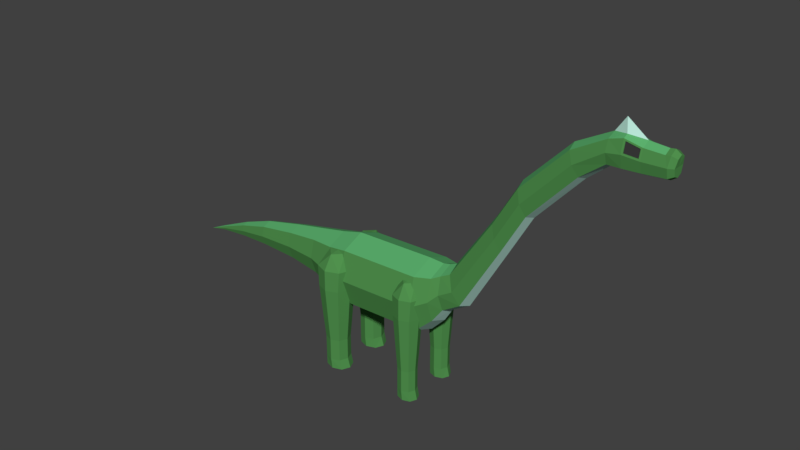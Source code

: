 # Source: Large_Herbivore_Basic.blend  (saved by Blender 2.78.0; exported with 4.5.12 LTS)
import bpy
from mathutils import Matrix  # noqa: F401  (used for matrix-valued properties, if any)

bpy.ops.wm.read_factory_settings(use_empty=True)
scene = bpy.context.scene
scene.name = 'Scene'

# ---- collections
col_collection_1 = bpy.data.collections.new('Collection 1'); scene.collection.children.link(col_collection_1)

# ---- materials (node trees are filled in below, after node groups)
mat_green_hide_large_herbivore_basic = bpy.data.materials.new('Green Hide Large Herbivore Basic')
mat_green_hide_large_herbivore_basic.alpha_threshold = 0.0
mat_green_hide_large_herbivore_basic.use_transparent_shadow = False
mat_green_hide_large_herbivore_basic.diffuse_color = (0.08, 0.28, 0.075, 1.0)
mat_green_hide_large_herbivore_basic.roughness = 0.5
mat_green_hide_large_herbivore_basic.specular_intensity = 0.1
mat_green_hide_large_herbivore_basic.line_color = (0.0, 0.0, 0.0, 1.0)
mat_light_green_hide_large_herbivore_basic = bpy.data.materials.new('Light Green Hide Large Herbivore Basic')
mat_light_green_hide_large_herbivore_basic.alpha_threshold = 0.0
mat_light_green_hide_large_herbivore_basic.use_transparent_shadow = False
mat_light_green_hide_large_herbivore_basic.diffuse_color = (0.11, 0.45, 0.16, 1.0)
mat_light_green_hide_large_herbivore_basic.roughness = 0.5
mat_light_green_hide_large_herbivore_basic.specular_intensity = 0.1
mat_pale_hide_large_herbivore_basic = bpy.data.materials.new('Pale Hide Large Herbivore Basic')
mat_pale_hide_large_herbivore_basic.alpha_threshold = 0.0
mat_pale_hide_large_herbivore_basic.use_transparent_shadow = False
mat_pale_hide_large_herbivore_basic.diffuse_color = (0.5, 0.8, 0.7, 1.0)
mat_pale_hide_large_herbivore_basic.roughness = 0.5
mat_pale_hide_large_herbivore_basic.specular_intensity = 0.1
mat_eyes_large_herbivore_basic = bpy.data.materials.new('Eyes Large Herbivore Basic')
mat_eyes_large_herbivore_basic.alpha_threshold = 0.0
mat_eyes_large_herbivore_basic.use_transparent_shadow = False
mat_eyes_large_herbivore_basic.diffuse_color = (0.03968, 0.03968, 0.03968, 1.0)
mat_eyes_large_herbivore_basic.roughness = 0.5

# ---- material node trees

# ---- world
world_world = bpy.data.worlds.new('World'); scene.world = world_world
world_world.color = (0.05088, 0.05088, 0.05088)
world_world.use_sun_shadow = False
world_world.sun_shadow_jitter_overblur = 0.0
world_world.cycles.sampling_method = 'MANUAL'

# ---- meshes
me_cube_001 = bpy.data.meshes.new('Cube.001')
me_cube_001.from_pydata([(-2.778, -1.221, 0.4184), (-2.899, -1.221, 3.21), (-2.778, 1.221, 0.4184), (-2.899, 1.221, 3.21), (1.456, -1.221, 0.5395), (1.335, -1.221, 3.331), (1.456, 1.221, 0.5395), (1.335, 1.221, 3.331), (-2.757, 0.0, -0.07532), (-2.921, 0.0, 3.703), (1.478, 0.0, 0.04573), (1.314, 0.0, 3.824), (-2.839, -1.652, 1.814), (-2.839, 1.652, 1.814), (1.396, 1.652, 1.935), (1.396, -1.652, 1.935), (5.521, -0.5568, 5.79), (-5.252, 0.0, 0.6745), (-3.889, 0.0, 0.1326), (-3.907, -1.055, 0.5593), (-3.959, -1.428, 1.765), (-4.012, -1.055, 2.972), (-4.03, 0.0, 3.398), (-4.012, 1.055, 2.972), (-3.959, 1.428, 1.765), (-3.907, 1.055, 0.5593), (-7.062, 0.0, 0.8841), (-5.266, -0.7889, 0.9936), (-5.305, -1.068, 1.896), (-5.344, -0.7889, 2.798), (-5.358, 0.0, 3.117), (-5.344, 0.7889, 2.798), (-5.305, 1.068, 1.896), (-5.266, 0.7889, 0.9936), (-9.236, 0.0, 0.9136), (-7.073, -0.6031, 1.128), (-7.103, -0.8165, 1.818), (-7.133, -0.6031, 2.507), (-7.143, 0.0, 2.751), (-7.133, 0.6031, 2.507), (-7.103, 0.8165, 1.818), (-7.073, 0.6031, 1.128), (-10.98, 0.0, 0.8214), (-9.243, -0.4297, 1.087), (-9.265, -0.5817, 1.579), (-9.286, -0.4297, 2.07), (-9.293, 0.0, 2.244), (-9.286, 0.4297, 2.07), (-9.265, 0.5817, 1.579), (-9.243, 0.4297, 1.087), (-12.79, 0.0, 0.6026), (-10.99, -0.2615, 0.9272), (-11.0, -0.3541, 1.226), (-11.02, -0.2615, 1.525), (-11.02, 0.0, 1.631), (-11.02, 0.2615, 1.525), (-11.0, 0.3541, 1.226), (-10.99, 0.2615, 0.9272), (2.113, 0.9556, 3.405), (-12.79, -0.07991, 0.6349), (-12.79, -0.1082, 0.7263), (-12.79, -0.07991, 0.8177), (-12.8, 0.0, 0.85), (-12.79, 0.07991, 0.8177), (-12.79, 0.1082, 0.7263), (-12.79, 0.07991, 0.6349), (3.529, -0.6676, 2.387), (2.208, -0.9556, 1.22), (2.161, -1.294, 2.313), (2.113, -0.9556, 3.405), (2.097, 0.0, 3.792), (2.225, 0.0, 0.8337), (2.208, 0.9556, 1.22), (2.161, 1.294, 2.313), (-13.86, 0.0, 0.3502), (2.571, -1.019, 2.719), (2.571, 1.019, 2.719), (2.471, 0.0, 3.881), (2.497, -0.7528, 3.577), (2.497, 0.7528, 3.577), (2.671, 0.0, 1.557), (2.645, -0.7528, 1.86), (2.645, 0.7528, 1.86), (3.631, 0.0, 2.136), (2.953, 0.6676, 3.802), (2.851, 0.0, 4.052), (6.671, -0.5432, 7.808), (3.241, 0.9038, 3.094), (2.953, -0.6676, 3.802), (3.241, -0.9038, 3.094), (3.529, 0.6676, 2.387), (5.606, 0.0, 5.582), (5.041, 0.5568, 6.971), (4.956, 0.0, 7.18), (8.938, -0.4979, 10.26), (5.281, 0.7538, 6.381), (5.041, -0.5568, 6.971), (5.281, -0.7538, 6.381), (5.521, 0.5568, 5.79), (6.753, -0.002067, 7.605), (6.204, 0.539, 8.955), (6.121, -0.002067, 9.158), (6.437, 0.7305, 8.381), (6.204, -0.5432, 8.955), (6.437, -0.7346, 8.381), (6.671, 0.539, 7.808), (9.022, -0.002067, 10.07), (8.468, 0.4938, 11.29), (8.385, -0.002067, 11.47), (8.703, 0.6692, 10.77), (8.468, -0.4979, 11.29), (8.703, -0.6734, 10.77), (8.938, 0.4938, 10.26), (10.08, -0.4663, 11.13), (10.08, -0.002067, 10.94), (10.08, 0.4621, 12.19), (10.08, -0.002067, 12.37), (11.51, -0.388, 11.14), (10.08, 0.6264, 11.66), (10.08, -0.4663, 12.19), (10.08, -0.6305, 11.66), (10.08, 0.4621, 11.13), (10.73, -0.4663, 11.14), (10.73, -0.002067, 10.92), (10.81, 0.4744, 12.29), (10.56, -0.002067, 13.08), (12.57, -0.342, 11.2), (10.81, 0.5965, 11.82), (10.81, -0.4786, 12.29), (10.81, -0.6007, 11.82), (10.73, 0.4621, 11.14), (11.51, -0.002067, 10.95), (11.43, 0.4114, 12.12), (11.51, -0.002067, 12.36), (12.82, -0.2488, 11.32), (11.43, 0.5112, 11.74), (11.43, -0.4155, 12.12), (11.43, -0.5153, 11.74), (11.51, 0.3838, 11.14), (12.57, -0.002067, 11.04), (12.63, 0.3378, 12.15), (12.63, -0.002067, 12.32), (12.4, 0.3449, 11.19), (12.57, 0.4581, 11.66), (12.63, -0.342, 12.15), (12.57, -0.4622, 11.66), (12.57, 0.3378, 11.2), (12.82, -0.002067, 11.21), (12.88, 0.2447, 12.03), (12.88, -0.002067, 12.15), (12.82, -0.002067, 11.66), (12.82, 0.3319, 11.66), (12.88, -0.2488, 12.03), (12.82, -0.3361, 11.66), (12.82, 0.2447, 11.32), (12.4, 0.4677, 11.66), (12.4, -0.3491, 12.12), (12.4, -0.4718, 11.66), (12.4, -0.002067, 11.02), (12.4, -0.3491, 11.19), (12.4, -0.002067, 12.29), (12.4, 0.3449, 12.12), (10.73, -0.2342, 12.49), (10.73, 0.23, 12.49), (-3.994, 0.6682, 1.246), (-4.066, 0.4912, 2.307), (-3.994, 1.887, 1.246), (-4.066, 1.854, 2.307), (-2.775, 0.6682, 1.246), (-2.703, 0.4912, 2.307), (-2.775, 1.887, 1.246), (-2.703, 1.854, 2.307), (-4.23, 1.278, 1.246), (-4.33, 1.173, 2.307), (-2.538, 1.278, 1.246), (-2.438, 1.173, 2.307), (-3.384, 2.124, 1.246), (-3.384, 2.119, 2.307), (-3.384, 0.4317, 1.246), (-3.384, 0.2268, 2.307), (-3.384, 1.173, 3.07), (-3.857, 1.173, 3.024), (-3.384, 1.646, 3.024), (-2.911, 1.173, 3.024), (-3.384, 0.6998, 3.024), (-4.074, 1.278, -0.5916), (-3.882, 0.7805, -0.5916), (-3.384, 1.968, -0.5916), (-3.882, 1.775, -0.5916), (-2.694, 1.278, -0.5916), (-2.887, 1.775, -0.5916), (-3.384, 0.5876, -0.5916), (-2.887, 0.7805, -0.5916), (-3.977, 1.278, -2.796), (-3.977, 1.278, -1.655), (-3.811, 0.8509, -1.655), (-3.384, 1.87, -1.655), (-3.811, 1.705, -1.655), (-2.792, 1.278, -1.655), (-2.958, 1.705, -1.655), (-3.384, 0.6853, -1.655), (-2.958, 0.8509, -1.655), (-3.984, 1.278, -3.29), (-3.811, 0.8509, -2.796), (-3.384, 1.87, -2.796), (-3.811, 1.705, -2.796), (-2.792, 1.278, -2.796), (-2.958, 1.705, -2.796), (-3.384, 0.6853, -2.796), (-2.958, 0.8509, -2.796), (-3.994, -0.6681, 1.246), (-3.798, 0.8509, -3.29), (-3.317, 1.87, -3.29), (-3.798, 1.705, -3.29), (-2.649, 1.278, -3.29), (-2.836, 1.705, -3.29), (-3.317, 0.6853, -3.29), (-2.836, 0.8509, -3.29), (-3.317, 1.278, -3.29), (-4.066, -0.4911, 2.307), (-3.994, -1.887, 1.246), (-4.066, -1.854, 2.307), (-2.775, -0.6681, 1.246), (-2.703, -0.4911, 2.307), (-2.775, -1.887, 1.246), (-2.703, -1.854, 2.307), (-4.23, -1.278, 1.246), (-4.33, -1.173, 2.307), (-2.538, -1.278, 1.246), (-2.438, -1.173, 2.307), (-3.384, -2.124, 1.246), (-3.384, -2.118, 2.307), (-3.384, -0.4316, 1.246), (-3.384, -0.2267, 2.307), (-3.384, -1.173, 3.07), (-3.857, -1.173, 3.024), (-3.384, -1.646, 3.024), (-2.911, -1.173, 3.024), (-3.384, -0.6996, 3.024), (-4.074, -1.278, -0.5916), (-3.882, -0.7804, -0.5916), (-3.384, -1.968, -0.5916), (-3.882, -1.775, -0.5916), (-2.694, -1.278, -0.5916), (-2.887, -1.775, -0.5916), (-3.384, -0.5875, -0.5916), (-2.887, -0.7804, -0.5916), (-3.977, -1.278, -2.796), (-3.977, -1.278, -1.655), (-3.811, -0.8508, -1.655), (-3.384, -1.87, -1.655), (-3.811, -1.704, -1.655), (-2.792, -1.278, -1.655), (-2.958, -1.704, -1.655), (-3.384, -0.6852, -1.655), (-2.958, -0.8508, -1.655), (-3.984, -1.278, -3.29), (-3.811, -0.8508, -2.796), (-3.384, -1.87, -2.796), (-3.811, -1.704, -2.796), (-2.792, -1.278, -2.796), (-2.958, -1.704, -2.796), (-3.384, -0.6852, -2.796), (-2.958, -0.8508, -2.796), (-3.798, -0.8508, -3.29), (-3.317, -1.87, -3.29), (-3.798, -1.704, -3.29), (-2.649, -1.278, -3.29), (-2.836, -1.704, -3.29), (-3.317, -0.6852, -3.29), (-2.836, -0.8508, -3.29), (-3.317, -1.278, -3.29), (0.5343, 0.7696, 1.246), (0.4768, 0.628, 2.307), (0.5343, 1.745, 1.246), (0.4768, 1.718, 2.307), (1.51, 0.7696, 1.246), (1.567, 0.628, 2.307), (1.51, 1.745, 1.246), (1.567, 1.718, 2.307), (0.3451, 1.257, 1.246), (0.2652, 1.173, 2.307), (1.699, 1.257, 1.246), (1.779, 1.173, 2.307), (1.022, 1.934, 1.246), (1.022, 1.93, 2.307), (1.022, 0.5804, 1.246), (1.022, 0.4165, 2.307), (1.022, 1.173, 3.07), (0.6436, 1.173, 3.024), (1.022, 1.552, 3.024), (1.4, 1.173, 3.024), (1.022, 0.7949, 3.024), (0.4698, 1.257, -0.5916), (0.6242, 0.8595, -0.5916), (1.022, 1.809, -0.5916), (0.6242, 1.655, -0.5916), (1.574, 1.257, -0.5916), (1.42, 1.655, -0.5916), (1.022, 0.7052, -0.5916), (1.42, 0.8595, -0.5916), (0.548, 1.257, -2.796), (0.548, 1.257, -1.655), (0.6805, 0.9158, -1.655), (1.022, 1.731, -1.655), (0.6805, 1.599, -1.655), (1.496, 1.257, -1.655), (1.363, 1.599, -1.655), (1.022, 0.7833, -1.655), (1.363, 0.9158, -1.655), (0.5422, 1.257, -3.29), (0.6805, 0.9158, -2.796), (1.022, 1.731, -2.796), (0.6805, 1.599, -2.796), (1.496, 1.257, -2.796), (1.363, 1.599, -2.796), (1.022, 0.7833, -2.796), (1.363, 0.9158, -2.796), (0.5343, -0.7695, 1.246), (0.6914, 0.9158, -3.29), (1.076, 1.731, -3.29), (0.6914, 1.599, -3.29), (1.61, 1.257, -3.29), (1.461, 1.599, -3.29), (1.076, 0.7833, -3.29), (1.461, 0.9158, -3.29), (1.076, 1.257, -3.29), (0.4768, -0.6279, 2.307), (0.5343, -1.745, 1.246), (0.4768, -1.718, 2.307), (1.51, -0.7695, 1.246), (1.567, -0.6279, 2.307), (1.51, -1.745, 1.246), (1.567, -1.718, 2.307), (0.3451, -1.257, 1.246), (0.2652, -1.173, 2.307), (1.699, -1.257, 1.246), (1.779, -1.173, 2.307), (1.022, -1.934, 1.246), (1.022, -1.93, 2.307), (1.022, -0.5803, 1.246), (1.022, -0.4164, 2.307), (1.022, -1.173, 3.07), (0.6436, -1.173, 3.024), (1.022, -1.551, 3.024), (1.4, -1.173, 3.024), (1.022, -0.7947, 3.024), (0.4698, -1.257, -0.5916), (0.6242, -0.8594, -0.5916), (1.022, -1.809, -0.5916), (0.6242, -1.655, -0.5916), (1.574, -1.257, -0.5916), (1.42, -1.655, -0.5916), (1.022, -0.705, -0.5916), (1.42, -0.8594, -0.5916), (0.548, -1.257, -2.796), (0.548, -1.257, -1.655), (0.6805, -0.9157, -1.655), (1.022, -1.731, -1.655), (0.6805, -1.599, -1.655), (1.496, -1.257, -1.655), (1.363, -1.599, -1.655), (1.022, -0.7832, -1.655), (1.363, -0.9157, -1.655), (0.5422, -1.257, -3.29), (0.6805, -0.9157, -2.796), (1.022, -1.731, -2.796), (0.6805, -1.599, -2.796), (1.496, -1.257, -2.796), (1.363, -1.599, -2.796), (1.022, -0.7832, -2.796), (1.363, -0.9157, -2.796), (0.6914, -0.9157, -3.29), (1.076, -1.731, -3.29), (0.6914, -1.599, -3.29), (1.61, -1.257, -3.29), (1.461, -1.599, -3.29), (1.076, -0.7832, -3.29), (1.461, -0.9157, -3.29), (1.076, -1.257, -3.29), (10.73, 0.4621, 12.38), (10.73, 0.6264, 11.76), (10.73, -0.4663, 12.38), (10.73, -0.6305, 11.76), (11.51, 0.5204, 11.66), (11.51, 0.3838, 12.17), (11.51, -0.388, 12.17), (11.51, -0.5245, 11.66), (10.81, 0.4469, 12.29), (10.81, 0.5619, 11.82), (10.81, -0.451, 12.29), (10.81, -0.5661, 11.82), (11.43, 0.4815, 11.74), (11.43, 0.3875, 12.12), (11.43, -0.3916, 12.12), (11.43, -0.4857, 11.74)], [], [(0, 12, 20, 19), (13, 3, 7, 14), (4, 10, 71, 67), (15, 5, 1, 12), (8, 10, 4, 0), (11, 9, 1, 5), (7, 3, 9, 11), (2, 6, 10, 8), (10, 6, 72, 71), (8, 0, 19, 18), (9, 3, 23, 22), (15, 4, 67, 68), (4, 15, 12, 0), (14, 7, 58, 73), (2, 13, 14, 6), (1, 9, 22, 21), (25, 18, 17, 33), (23, 24, 32, 31), (20, 21, 29, 28), (24, 25, 33, 32), (13, 2, 25, 24), (2, 8, 18, 25), (12, 1, 21, 20), (3, 13, 24, 23), (28, 29, 37, 36), (32, 33, 41, 40), (29, 30, 38, 37), (27, 28, 36, 35), (22, 23, 31, 30), (18, 19, 27, 17), (19, 20, 28, 27), (21, 22, 30, 29), (35, 36, 44, 43), (26, 35, 43, 34), (38, 39, 47, 46), (41, 26, 34, 49), (31, 32, 40, 39), (33, 17, 26, 41), (30, 31, 39, 38), (17, 27, 35, 26), (34, 43, 51, 42), (46, 47, 55, 54), (49, 34, 42, 57), (47, 48, 56, 55), (37, 38, 46, 45), (40, 41, 49, 48), (36, 37, 45, 44), (39, 40, 48, 47), (55, 56, 64, 63), (52, 53, 61, 60), (56, 57, 65, 64), (53, 54, 62, 61), (43, 44, 52, 51), (45, 46, 54, 53), (48, 49, 57, 56), (44, 45, 53, 52), (64, 65, 74), (61, 62, 74), (59, 60, 74), (50, 59, 74), (57, 42, 50, 65), (54, 55, 63, 62), (42, 51, 59, 50), (51, 52, 60, 59), (7, 11, 70, 58), (6, 14, 73, 72), (11, 5, 69, 70), (5, 15, 68, 69), (60, 61, 74), (63, 64, 74), (65, 50, 74), (62, 63, 74), (71, 72, 82, 80), (69, 68, 75, 78), (67, 71, 80, 81), (70, 69, 78, 77), (78, 75, 89, 88), (79, 77, 85, 84), (76, 79, 84, 87), (75, 81, 66, 89), (68, 67, 81, 75), (58, 70, 77, 79), (73, 58, 79, 76), (72, 73, 76, 82), (89, 66, 16, 97), (83, 90, 98, 91), (84, 85, 93, 92), (87, 84, 92, 95), (82, 76, 87, 90), (77, 78, 88, 85), (81, 80, 83, 66), (80, 82, 90, 83), (91, 98, 105, 99), (92, 93, 101, 100), (95, 92, 100, 102), (93, 96, 103, 101), (88, 89, 97, 96), (90, 87, 95, 98), (66, 83, 91, 16), (85, 88, 96, 93), (101, 103, 110, 108), (86, 99, 106, 94), (105, 102, 109, 112), (103, 104, 111, 110), (97, 16, 86, 104), (96, 97, 104, 103), (98, 95, 102, 105), (16, 91, 99, 86), (112, 109, 118, 121), (110, 111, 120, 119), (111, 94, 113, 120), (106, 112, 121, 114), (102, 100, 107, 109), (100, 101, 108, 107), (99, 105, 112, 106), (104, 86, 94, 111), (120, 113, 122, 383), (114, 121, 130, 123), (115, 116, 163, 380), (118, 115, 380, 381), (94, 106, 114, 113), (108, 110, 119, 116), (109, 107, 115, 118), (107, 108, 116, 115), (128, 129, 391, 390), (125, 162, 133), (122, 123, 131, 117), (130, 381, 384, 138), (119, 120, 383, 382), (121, 118, 381, 130), (113, 114, 123, 122), (116, 162, 125), (160, 156, 144, 141), (159, 158, 139, 126), (142, 155, 143, 146), (156, 157, 145, 144), (380, 163, 133, 385), (123, 130, 138, 131), (383, 122, 117, 387), (132, 135, 392, 393), (144, 145, 153, 152), (145, 126, 134, 153), (139, 146, 154, 147), (140, 141, 149, 148), (155, 161, 140, 143), (161, 160, 141, 140), (158, 142, 146, 139), (157, 159, 126, 145), (147, 150, 153, 134), (154, 151, 150, 147), (151, 148, 150), (150, 152, 153), (146, 143, 151, 154), (126, 139, 147, 134), (141, 144, 152, 149), (143, 140, 148, 151), (387, 117, 159, 157), (131, 138, 142, 158), (385, 133, 160, 161), (384, 385, 161, 155), (386, 387, 157, 156), (138, 384, 155, 142), (117, 131, 158, 159), (133, 386, 156, 160), (152, 150, 149), (150, 148, 149), (162, 116, 119, 382), (163, 116, 125), (133, 162, 382, 386), (133, 163, 125), (172, 173, 167, 166), (176, 177, 171, 170), (174, 175, 169, 168), (178, 179, 165, 164), (170, 174, 189, 190), (180, 181, 184), (177, 167, 182), (176, 170, 190, 187), (170, 171, 175, 174), (164, 165, 173, 172), (164, 172, 185, 186), (171, 183, 175), (175, 183, 169), (178, 164, 186, 191), (168, 169, 179, 178), (166, 167, 177, 176), (182, 181, 180), (183, 182, 180), (184, 181, 165), (184, 183, 180), (182, 167, 181), (181, 167, 173), (183, 171, 182), (182, 171, 177), (169, 183, 184), (184, 179, 169), (165, 181, 173), (165, 179, 184), (188, 187, 196, 197), (192, 191, 200, 201), (189, 192, 201, 198), (187, 190, 199, 196), (174, 168, 192, 189), (172, 166, 188, 185), (168, 178, 191, 192), (166, 176, 187, 188), (198, 201, 209, 206), (196, 199, 207, 204), (195, 194, 193, 203), (199, 198, 206, 207), (191, 186, 195, 200), (185, 188, 197, 194), (190, 189, 198, 199), (186, 185, 194, 195), (203, 193, 202, 211), (207, 206, 214, 215), (193, 205, 213, 202), (208, 203, 211, 216), (201, 200, 208, 209), (197, 196, 204, 205), (200, 195, 203, 208), (194, 197, 205, 193), (218, 214, 217, 216), (212, 215, 214, 218), (213, 212, 218, 202), (202, 218, 216, 211), (204, 207, 215, 212), (206, 209, 217, 214), (209, 208, 216, 217), (205, 204, 212, 213), (226, 220, 221, 227), (230, 224, 225, 231), (228, 222, 223, 229), (232, 210, 219, 233), (224, 244, 243, 228), (234, 238, 235), (231, 236, 221), (230, 241, 244, 224), (224, 228, 229, 225), (210, 226, 227, 219), (210, 240, 239, 226), (225, 229, 237), (229, 223, 237), (232, 245, 240, 210), (222, 232, 233, 223), (220, 230, 231, 221), (236, 234, 235), (237, 234, 236), (238, 219, 235), (238, 234, 237), (236, 235, 221), (235, 227, 221), (237, 236, 225), (236, 231, 225), (223, 238, 237), (238, 223, 233), (219, 227, 235), (219, 238, 233), (242, 251, 250, 241), (246, 255, 254, 245), (243, 252, 255, 246), (241, 250, 253, 244), (228, 243, 246, 222), (226, 239, 242, 220), (222, 246, 245, 232), (220, 242, 241, 230), (252, 260, 263, 255), (250, 258, 261, 253), (249, 257, 247, 248), (253, 261, 260, 252), (245, 254, 249, 240), (239, 248, 251, 242), (244, 253, 252, 243), (240, 249, 248, 239), (257, 264, 256, 247), (261, 268, 267, 260), (247, 256, 266, 259), (262, 269, 264, 257), (255, 263, 262, 254), (251, 259, 258, 250), (254, 262, 257, 249), (248, 247, 259, 251), (271, 269, 270, 267), (265, 271, 267, 268), (266, 256, 271, 265), (256, 264, 269, 271), (258, 265, 268, 261), (260, 267, 270, 263), (263, 270, 269, 262), (259, 266, 265, 258), (280, 281, 275, 274), (284, 285, 279, 278), (282, 283, 277, 276), (286, 287, 273, 272), (278, 282, 297, 298), (288, 289, 292), (285, 275, 290), (284, 278, 298, 295), (278, 279, 283, 282), (272, 273, 281, 280), (272, 280, 293, 294), (279, 291, 283), (283, 291, 277), (286, 272, 294, 299), (276, 277, 287, 286), (274, 275, 285, 284), (290, 289, 288), (291, 290, 288), (292, 289, 273), (292, 291, 288), (290, 275, 289), (289, 275, 281), (291, 279, 290), (290, 279, 285), (277, 291, 292), (292, 287, 277), (273, 289, 281), (273, 287, 292), (296, 295, 304, 305), (300, 299, 308, 309), (297, 300, 309, 306), (295, 298, 307, 304), (282, 276, 300, 297), (280, 274, 296, 293), (276, 286, 299, 300), (274, 284, 295, 296), (306, 309, 317, 314), (304, 307, 315, 312), (303, 302, 301, 311), (307, 306, 314, 315), (299, 294, 303, 308), (293, 296, 305, 302), (298, 297, 306, 307), (294, 293, 302, 303), (311, 301, 310, 319), (315, 314, 322, 323), (301, 313, 321, 310), (316, 311, 319, 324), (309, 308, 316, 317), (305, 304, 312, 313), (308, 303, 311, 316), (302, 305, 313, 301), (326, 322, 325, 324), (320, 323, 322, 326), (321, 320, 326, 310), (310, 326, 324, 319), (312, 315, 323, 320), (314, 317, 325, 322), (317, 316, 324, 325), (313, 312, 320, 321), (334, 328, 329, 335), (338, 332, 333, 339), (336, 330, 331, 337), (340, 318, 327, 341), (332, 352, 351, 336), (342, 346, 343), (339, 344, 329), (338, 349, 352, 332), (332, 336, 337, 333), (318, 334, 335, 327), (318, 348, 347, 334), (333, 337, 345), (337, 331, 345), (340, 353, 348, 318), (330, 340, 341, 331), (328, 338, 339, 329), (344, 342, 343), (345, 342, 344), (346, 327, 343), (346, 342, 345), (344, 343, 329), (343, 335, 329), (345, 344, 333), (344, 339, 333), (331, 346, 345), (346, 331, 341), (327, 335, 343), (327, 346, 341), (350, 359, 358, 349), (354, 363, 362, 353), (351, 360, 363, 354), (349, 358, 361, 352), (336, 351, 354, 330), (334, 347, 350, 328), (330, 354, 353, 340), (328, 350, 349, 338), (360, 368, 371, 363), (358, 366, 369, 361), (357, 365, 355, 356), (361, 369, 368, 360), (353, 362, 357, 348), (347, 356, 359, 350), (352, 361, 360, 351), (348, 357, 356, 347), (365, 372, 364, 355), (369, 376, 375, 368), (355, 364, 374, 367), (370, 377, 372, 365), (363, 371, 370, 362), (359, 367, 366, 358), (362, 370, 365, 357), (356, 355, 367, 359), (379, 377, 378, 375), (373, 379, 375, 376), (374, 364, 379, 373), (364, 372, 377, 379), (366, 373, 376, 369), (368, 375, 378, 371), (371, 378, 377, 370), (367, 374, 373, 366), (124, 127, 381, 380), (129, 128, 382, 383), (127, 135, 384, 381), (135, 132, 385, 384), (136, 137, 387, 386), (128, 136, 386, 382), (132, 124, 380, 385), (137, 129, 383, 387), (389, 388, 393, 392), (390, 391, 395, 394), (124, 132, 393, 388), (137, 136, 394, 395), (135, 127, 389, 392), (127, 124, 388, 389), (129, 137, 395, 391), (136, 128, 390, 394)])
me_cube_001.polygons.foreach_set('material_index', [0, 0, 2, 0, 2, 1, 1, 2, 2, 2, 1, 0, 0, 0, 0, 1, 2, 0, 0, 0, 0, 2, 0, 0, 0, 0, 1, 0, 1, 2, 0, 1, 0, 2, 1, 2, 0, 2, 1, 2, 2, 1, 2, 0, 1, 0, 0, 0, 0, 0, 0, 1, 0, 1, 0, 0, 0, 1, 0, 2, 2, 1, 2, 0, 1, 0, 1, 0, 0, 0, 2, 1, 2, 0, 2, 1, 0, 1, 0, 0, 0, 1, 0, 0, 0, 2, 1, 0, 0, 1, 2, 2, 2, 1, 0, 1, 0, 0, 2, 1, 1, 2, 0, 0, 0, 0, 0, 2, 0, 0, 0, 2, 0, 1, 2, 0, 0, 2, 1, 0, 2, 1, 0, 1, 0, 2, 2, 0, 0, 0, 2, 2, 0, 2, 0, 0, 1, 2, 0, 0, 0, 0, 0, 0, 0, 0, 2, 0, 0, 0, 0, 0, 0, 0, 0, 0, 0, 2, 1, 0, 0, 0, 2, 1, 0, 0, 1, 2, 1, 2, 0, 0, 0, 0, 0, 0, 0, 0, 0, 0, 0, 0, 0, 0, 0, 0, 0, 0, 0, 0, 0, 0, 0, 0, 0, 0, 0, 0, 0, 0, 0, 0, 0, 0, 0, 0, 0, 0, 0, 0, 0, 0, 0, 0, 0, 0, 0, 0, 0, 0, 0, 0, 0, 0, 0, 0, 0, 0, 0, 0, 0, 0, 0, 0, 0, 0, 0, 0, 0, 0, 0, 0, 0, 0, 0, 0, 0, 0, 0, 0, 0, 0, 0, 0, 0, 0, 0, 0, 0, 0, 0, 0, 0, 0, 0, 0, 0, 0, 0, 0, 0, 0, 0, 0, 0, 0, 0, 0, 0, 0, 0, 0, 0, 0, 0, 0, 0, 0, 0, 0, 0, 0, 0, 0, 0, 0, 0, 0, 0, 0, 0, 0, 0, 0, 0, 0, 0, 0, 0, 0, 0, 0, 0, 0, 0, 0, 0, 0, 0, 0, 0, 0, 0, 0, 0, 0, 0, 0, 0, 0, 0, 0, 0, 0, 0, 0, 0, 0, 0, 0, 0, 0, 0, 0, 0, 0, 0, 0, 0, 0, 0, 0, 0, 0, 0, 0, 0, 0, 0, 0, 0, 0, 0, 0, 0, 0, 0, 0, 0, 0, 0, 0, 0, 0, 0, 0, 0, 0, 0, 0, 0, 0, 0, 0, 0, 0, 0, 0, 0, 0, 0, 0, 0, 0, 0, 0, 0, 0, 0, 0, 0, 0, 0, 0, 0, 0, 0, 0, 0, 0, 0, 0, 0, 0, 0, 0, 0, 0, 3, 3, 0, 0, 0, 0, 0, 0])
me_cube_001.materials.append(mat_green_hide_large_herbivore_basic)
me_cube_001.materials.append(mat_light_green_hide_large_herbivore_basic)
me_cube_001.materials.append(mat_pale_hide_large_herbivore_basic)
me_cube_001.materials.append(mat_eyes_large_herbivore_basic)
me_cube_001.use_remesh_preserve_volume = False
me_cube_001.use_remesh_preserve_attributes = False
me_cube_001.use_mirror_vertex_groups = False
me_cube_001.update()
arm_large_herbivore_basic_armeture = bpy.data.armatures.new('Large Herbivore Basic Armeture')  # bones are not reproduced

# ---- objects
ob_large_herbivore_basic_armeture = bpy.data.objects.new('Large Herbivore Basic Armeture', arm_large_herbivore_basic_armeture)
ob_large_herbivore_basic = bpy.data.objects.new('Large Herbivore Basic', me_cube_001)

# ---- transforms, parenting, visibility, modifiers, constraints
ob_large_herbivore_basic_armeture.location = (0.0, 0.0, 0.0)
ob_large_herbivore_basic_armeture.scale = (1.35, 1.35, 1.35)
ob_large_herbivore_basic_armeture.show_in_front = True
ob_large_herbivore_basic_armeture.lineart.crease_threshold = 0.0
ob_large_herbivore_basic.parent = ob_large_herbivore_basic_armeture
ob_large_herbivore_basic.location = (1.063, 0.0, 3.292)
ob_large_herbivore_basic.lineart.crease_threshold = 0.0
_vg = ob_large_herbivore_basic.vertex_groups.new(name='Main Bone')
_vg = ob_large_herbivore_basic.vertex_groups.new(name='Torso Core')
for _i, _w in zip([1, 3, 4, 5, 7, 9, 10, 11, 14, 15, 58, 66, 67, 68, 69, 70, 71, 72, 73, 75, 76, 77, 78, 79, 80, 81, 82, 83, 84, 85, 87, 88, 89, 90], [0.05827, 0.0557, 0.1927, 0.494, 0.479, 0.05216, 0.1815, 0.7864, 0.02739, 0.03646, 0.6921, 0.4603, 0.461, 0.6341, 0.7076, 0.6803, 0.5466, 0.4436, 0.5882, 0.7057, 0.6656, 0.3433, 0.5795, 0.5651, 0.7455, 0.7352, 0.704, 0.4934, 0.1009, 0.05457, 0.1756, 0.0962, 0.1699, 0.4492]): _vg.add([_i], _w, 'REPLACE')
_vg = ob_large_herbivore_basic.vertex_groups.new(name='Neck Lower')
for _i, _w in zip([5, 7, 11, 16, 58, 66, 67, 68, 69, 70, 71, 72, 73, 75, 76, 77, 78, 79, 80, 81, 82, 83, 84, 85, 86, 87, 88, 89, 90, 91, 92, 93, 95, 96, 97, 98, 99, 100, 101, 102, 103, 104, 105], [0.0634, 0.06665, 0.05204, 0.9976, 0.1721, 0.5312, 0.05663, 0.07391, 0.1598, 0.2635, 0.03016, 0.03718, 0.07805, 0.1995, 0.2224, 0.6322, 0.368, 0.388, 0.09941, 0.1148, 0.1195, 0.4974, 0.8926, 0.9415, 0.9706, 0.8144, 0.8964, 0.8201, 0.5408, 0.9904, 0.9942, 0.9915, 1.011, 0.9989, 1.001, 0.9951, 0.985, 0.5562, 0.5088, 0.8794, 0.5474, 0.8902, 0.9647]): _vg.add([_i], _w, 'REPLACE')
_vg = ob_large_herbivore_basic.vertex_groups.new(name='Neck Upper')
for _i, _w in zip([86, 94, 100, 101, 102, 103, 104, 105, 106, 107, 108, 109, 110, 111, 112, 113, 114, 115, 116, 118, 119, 120, 121, 122, 123, 124, 127, 129, 130, 380, 381, 383, 388, 389, 391], [0.008723, 0.9759, 0.4436, 0.4909, 0.1211, 0.4524, 0.1098, 0.02109, 0.9786, 0.9701, 0.9629, 0.9699, 0.9649, 0.9801, 0.9803, 0.7226, 0.8134, 0.05781, 0.007744, 0.1888, 0.04992, 0.1695, 0.6875, 0.1321, 0.163, 0.0417, 0.02537, 0.01161, 0.1345, 0.01779, 0.03775, 0.02738, 0.05226, 0.02193, 0.007104]): _vg.add([_i], _w, 'REPLACE')
_vg = ob_large_herbivore_basic.vertex_groups.new(name='Head')
for _i, _w in zip([107, 108, 110, 113, 114, 115, 116, 117, 118, 119, 120, 121, 122, 123, 124, 125, 126, 127, 128, 129, 130, 131, 132, 133, 134, 135, 136, 137, 138, 139, 140, 141, 142, 143, 144, 145, 146, 147, 148, 149, 150, 151, 152, 153, 154, 155, 156, 157, 158, 159, 160, 161, 162, 163, 380, 381, 382, 383, 384, 385, 386, 387, 388, 389, 390, 391, 392, 393, 394, 395], [0.014, 0.02243, 0.01294, 0.2764, 0.185, 0.9425, 0.9711, 0.9794, 0.8109, 0.95, 0.8302, 0.3108, 0.8677, 0.8367, 0.9542, 0.9862, 0.9983, 0.9623, 0.9844, 0.9691, 0.8652, 0.9752, 0.9892, 0.9966, 0.9991, 0.9892, 0.9948, 0.9919, 0.9797, 0.9978, 0.9997, 0.9998, 0.9973, 0.9994, 0.9997, 0.9994, 0.9983, 0.999, 0.9998, 0.9998, 0.9998, 0.9997, 0.9998, 0.9997, 0.9992, 0.999, 0.9996, 0.9991, 0.9966, 0.9973, 0.9996, 0.9994, 0.9892, 0.9817, 0.9662, 0.9561, 0.9854, 0.9612, 0.9918, 0.9936, 0.9965, 0.9935, 0.9478, 0.964, 0.9843, 0.9714, 0.9892, 0.9888, 0.9946, 0.992]): _vg.add([_i], _w, 'REPLACE')
_vg = ob_large_herbivore_basic.vertex_groups.new(name='Torso Lower')
for _i, _w in zip([0, 1, 2, 3, 4, 5, 7, 8, 9, 10, 11, 12, 13, 17, 18, 19, 20, 21, 22, 23, 24, 25, 26, 27, 28, 29, 30, 31, 32, 33, 35, 36, 37, 38, 39, 40, 41], [0.08303, 0.3741, 0.06559, 0.3742, 0.003175, 0.02269, 0.01748, 0.5156, 0.6676, 0.0379, 0.005505, 0.02383, 0.01952, 0.845, 0.6077, 0.3692, 0.1273, 0.4851, 0.7164, 0.4825, 0.1061, 0.1598, 0.03633, 0.8295, 0.8153, 0.7801, 0.5902, 0.7799, 0.82, 0.8156, 0.03698, 0.03409, 0.05172, 0.04797, 0.05148, 0.03476, 0.03582]): _vg.add([_i], _w, 'REPLACE')
_vg = ob_large_herbivore_basic.vertex_groups.new(name='Tail Upper')
for _i, _w in zip([17, 21, 22, 23, 26, 27, 28, 29, 30, 31, 32, 33, 35, 36, 37, 38, 39, 40, 41, 45, 46, 47], [0.07579, 0.0531, 0.06527, 0.05391, 0.9191, 0.07785, 0.08538, 0.1529, 0.3738, 0.151, 0.08405, 0.07518, 0.9186, 0.9203, 0.9062, 0.9086, 0.9067, 0.9198, 0.9188, 0.01274, 0.01806, 0.01207]): _vg.add([_i], _w, 'REPLACE')
_vg = ob_large_herbivore_basic.vertex_groups.new(name='Tail Lower')
for _i, _w in zip([26, 34, 35, 36, 37, 38, 39, 40, 41, 42, 43, 44, 45, 46, 47, 48, 49, 50, 51, 52, 53, 54, 55, 56, 57, 59, 60, 61, 62, 63, 64, 65, 74], [0.01674, 0.9807, 0.01655, 0.01612, 0.02515, 0.02768, 0.02471, 0.01647, 0.01627, 0.9998, 0.9793, 0.9765, 0.9668, 0.964, 0.9671, 0.9765, 0.979, 1.0, 0.9998, 0.9996, 0.9993, 0.9991, 0.9993, 0.9997, 0.9998, 1.0, 1.0, 1.0, 1.0, 1.0, 1.0, 1.0, 1.0]): _vg.add([_i], _w, 'REPLACE')
_vg = ob_large_herbivore_basic.vertex_groups.new(name='Leg RL Thigh')
for _i, _w in zip([0, 1, 2, 3, 7, 8, 9, 13, 17, 18, 19, 21, 22, 23, 24, 25, 31, 32, 33, 164, 165, 166, 167, 168, 169, 170, 171, 172, 173, 174, 175, 176, 177, 178, 179, 180, 181, 182, 183, 184, 185, 186, 187, 188, 189, 190, 191, 192], [0.01049, 0.05844, 0.8861, 0.447, 0.02448, 0.2268, 0.1196, 0.936, 0.04139, 0.216, 0.07596, 0.04303, 0.0951, 0.3786, 0.8719, 0.8025, 0.05338, 0.08797, 0.09696, 0.9158, 0.9773, 0.7305, 0.8839, 0.9494, 0.9871, 0.7859, 0.9044, 0.7901, 0.9498, 0.9182, 0.9725, 0.7279, 0.8718, 0.9491, 0.9876, 0.9687, 0.9577, 0.9395, 0.9867, 0.9909, 0.03616, 0.03385, 0.02863, 0.03563, 0.01217, 0.02146, 0.01886, 0.01037]): _vg.add([_i], _w, 'REPLACE')
_vg = ob_large_herbivore_basic.vertex_groups.new(name='Leg RL Midsection')
for _i, _w in zip([164, 166, 167, 168, 170, 171, 172, 173, 174, 175, 176, 177, 178, 180, 181, 182, 185, 186, 187, 188, 189, 190, 191, 192, 193, 194, 195, 196, 197, 198, 199, 200, 201, 203, 204, 205, 206, 207, 208, 209], [0.08169, 0.2605, 0.1124, 0.04998, 0.2091, 0.0931, 0.2027, 0.04721, 0.08047, 0.003651, 0.264, 0.1244, 0.05004, 0.01074, 0.03196, 0.05871, 0.9201, 0.93, 0.9295, 0.9187, 0.9624, 0.9499, 0.9545, 0.9642, 0.01369, 0.5062, 0.5452, 0.5497, 0.5076, 0.9006, 0.8331, 0.8511, 0.906, 0.02766, 0.03862, 0.02079, 0.0453, 0.05683, 0.05813, 0.06183]): _vg.add([_i], _w, 'REPLACE')
_vg = ob_large_herbivore_basic.vertex_groups.new(name='Leg RL Shin')
for _i, _w in zip([185, 186, 187, 188, 193, 194, 195, 196, 197, 198, 199, 200, 201, 202, 203, 204, 205, 206, 207, 208, 209, 211, 212, 213, 215, 216, 217, 218], [0.02279, 0.005089, 0.009733, 0.02567, 0.8912, 0.4901, 0.4484, 0.4351, 0.4867, 0.03008, 0.118, 0.1272, 0.03863, 0.522, 0.8567, 0.6946, 0.8563, 0.05009, 0.1687, 0.6936, 0.1527, 0.4902, 0.211, 0.4903, 0.06047, 0.198, 0.04767, 0.01891]): _vg.add([_i], _w, 'REPLACE')
_vg = ob_large_herbivore_basic.vertex_groups.new(name='Leg RL Target')
_vg = ob_large_herbivore_basic.vertex_groups.new(name='Leg RL IK')
_vg = ob_large_herbivore_basic.vertex_groups.new(name='Leg RL Foot')
for _i, _w in zip([193, 198, 199, 201, 202, 203, 204, 205, 206, 207, 208, 209, 211, 212, 213, 214, 215, 216, 217, 218], [0.07685, 0.0568, 0.04274, 0.04463, 0.4727, 0.1043, 0.2609, 0.1082, 0.9021, 0.7743, 0.2481, 0.7853, 0.5007, 0.7774, 0.5029, 0.9861, 0.9277, 0.7883, 0.94, 0.9642]): _vg.add([_i], _w, 'REPLACE')
_vg = ob_large_herbivore_basic.vertex_groups.new(name='Leg RR Thigh')
for _i, _w in zip([0, 1, 3, 4, 5, 8, 9, 10, 12, 17, 18, 19, 20, 21, 22, 23, 27, 28, 29, 67, 210, 219, 220, 221, 222, 223, 224, 225, 226, 227, 228, 229, 230, 231, 232, 233, 234, 235, 236, 237, 238, 239, 240, 241, 242, 243, 244, 245, 246], [0.8618, 0.4477, 0.0581, 0.08515, 0.02597, 0.2131, 0.1195, 0.04726, 0.9332, 0.008651, 0.1504, 0.5224, 0.8441, 0.3765, 0.09578, 0.04096, 0.07189, 0.09081, 0.05024, 0.01379, 0.9149, 0.977, 0.7301, 0.8837, 0.9489, 0.9868, 0.7858, 0.9043, 0.7896, 0.9496, 0.9183, 0.9725, 0.7276, 0.8716, 0.9482, 0.9873, 0.9685, 0.9575, 0.9393, 0.9866, 0.9906, 0.03595, 0.03458, 0.02731, 0.03469, 0.01191, 0.02031, 0.02026, 0.01139]): _vg.add([_i], _w, 'REPLACE')
_vg = ob_large_herbivore_basic.vertex_groups.new(name='Leg RR Midsection')
for _i, _w in zip([210, 220, 221, 222, 224, 225, 226, 227, 228, 229, 230, 231, 232, 234, 235, 236, 239, 240, 241, 242, 243, 244, 245, 246, 247, 248, 249, 250, 251, 252, 253, 254, 255, 257, 258, 259, 260, 261, 262, 263], [0.08249, 0.2609, 0.1126, 0.05055, 0.2092, 0.09325, 0.2032, 0.04755, 0.08037, 0.0038, 0.2643, 0.1246, 0.05094, 0.0111, 0.03238, 0.05889, 0.9203, 0.9294, 0.9306, 0.9196, 0.9625, 0.9507, 0.9535, 0.9635, 0.01371, 0.5063, 0.5458, 0.5489, 0.5073, 0.9006, 0.8342, 0.8488, 0.9047, 0.02918, 0.03673, 0.01947, 0.04525, 0.05601, 0.05918, 0.06272]): _vg.add([_i], _w, 'REPLACE')
_vg = ob_large_herbivore_basic.vertex_groups.new(name='Leg RR Shin')
for _i, _w in zip([239, 240, 241, 242, 247, 248, 249, 250, 251, 252, 253, 254, 255, 256, 257, 258, 259, 260, 261, 262, 263, 264, 265, 266, 268, 269, 270, 271], [0.0226, 0.005439, 0.008944, 0.02498, 0.8912, 0.49, 0.4477, 0.4364, 0.4872, 0.03013, 0.1173, 0.1289, 0.04021, 0.5219, 0.854, 0.6987, 0.859, 0.05004, 0.1675, 0.6893, 0.1538, 0.49, 0.2093, 0.4906, 0.05899, 0.1995, 0.05013, 0.01883]): _vg.add([_i], _w, 'REPLACE')
_vg = ob_large_herbivore_basic.vertex_groups.new(name='Leg RR Target')
_vg = ob_large_herbivore_basic.vertex_groups.new(name='Leg RR IK')
_vg = ob_large_herbivore_basic.vertex_groups.new(name='Leg RR Foot')
for _i, _w in zip([247, 252, 253, 255, 256, 257, 258, 259, 260, 261, 262, 263, 264, 265, 266, 267, 268, 269, 270, 271], [0.07685, 0.0568, 0.042, 0.04545, 0.4728, 0.1063, 0.2578, 0.1062, 0.9022, 0.7763, 0.2513, 0.7833, 0.5007, 0.7795, 0.5029, 0.9861, 0.9295, 0.7863, 0.9384, 0.9642]): _vg.add([_i], _w, 'REPLACE')
_vg = ob_large_herbivore_basic.vertex_groups.new(name='Leg FL Thigh')
for _i, _w in zip([3, 4, 5, 6, 7, 10, 11, 14, 58, 67, 71, 72, 73, 76, 79, 80, 81, 82, 272, 273, 274, 275, 276, 277, 278, 279, 280, 281, 282, 283, 284, 285, 286, 287, 288, 289, 290, 291, 292, 293, 294, 295, 296], [0.01797, 0.2337, 0.005036, 0.9753, 0.3533, 0.5069, 0.05939, 0.9443, 0.1017, 0.1365, 0.2575, 0.4722, 0.3168, 0.1028, 0.01186, 0.09306, 0.03524, 0.1559, 0.958, 0.9924, 0.8495, 0.9506, 0.9679, 0.9942, 0.8569, 0.9521, 0.9311, 0.9833, 0.947, 0.9866, 0.826, 0.9389, 0.9687, 0.9951, 0.9976, 0.9959, 0.9814, 0.9962, 0.9986, 0.01954, 0.01297, 0.009612, 0.01826]): _vg.add([_i], _w, 'REPLACE')
_vg = ob_large_herbivore_basic.vertex_groups.new(name='Leg FL Midsection')
for _i, _w in zip([272, 274, 275, 276, 278, 279, 280, 282, 284, 285, 286, 293, 294, 295, 296, 297, 298, 299, 300, 302, 303, 304, 305, 306, 307, 308, 309, 311, 312, 313, 314, 315, 316, 317], [0.03314, 0.1482, 0.04738, 0.01403, 0.1419, 0.04483, 0.06777, 0.05272, 0.172, 0.06041, 0.01226, 0.9449, 0.9596, 0.9604, 0.945, 0.9781, 0.9708, 0.9723, 0.9785, 0.5465, 0.8743, 0.8666, 0.5496, 0.9437, 0.9295, 0.9362, 0.9453, 0.02726, 0.03333, 0.003166, 0.04781, 0.05011, 0.04887, 0.05423]): _vg.add([_i], _w, 'REPLACE')
_vg = ob_large_herbivore_basic.vertex_groups.new(name='Leg FL Shin')
for _i, _w in zip([301, 302, 303, 304, 305, 307, 308, 310, 311, 312, 313, 314, 315, 316, 317, 319, 320, 321, 323, 324, 325, 326], [0.9196, 0.4513, 0.1195, 0.1197, 0.4469, 0.02516, 0.04711, 0.5119, 0.8728, 0.7288, 0.8914, 0.07808, 0.1899, 0.7152, 0.1862, 0.4747, 0.1927, 0.4789, 0.0582, 0.1912, 0.05715, 0.04854]): _vg.add([_i], _w, 'REPLACE')
_vg = ob_large_herbivore_basic.vertex_groups.new(name='Leg FL Target')
_vg = ob_large_herbivore_basic.vertex_groups.new(name='Leg FL IK')
_vg = ob_large_herbivore_basic.vertex_groups.new(name='Leg FL Foot')
for _i, _w in zip([301, 306, 307, 309, 310, 311, 312, 313, 314, 315, 316, 317, 319, 320, 321, 322, 323, 324, 325, 326], [0.05599, 0.02724, 0.01324, 0.01542, 0.4846, 0.0885, 0.2295, 0.08196, 0.8729, 0.76, 0.2353, 0.7595, 0.5183, 0.7989, 0.5169, 0.9881, 0.9336, 0.7987, 0.934, 0.9493]): _vg.add([_i], _w, 'REPLACE')
_vg = ob_large_herbivore_basic.vertex_groups.new(name='Leg FR Thigh')
for _i, _w in zip([1, 4, 5, 10, 11, 15, 67, 68, 69, 71, 72, 75, 78, 80, 81, 318, 327, 328, 329, 330, 331, 332, 333, 334, 335, 336, 337, 338, 339, 340, 341, 342, 343, 344, 345, 346, 347, 348, 349, 350], [0.0093, 0.43, 0.3312, 0.1836, 0.05344, 0.9257, 0.2966, 0.2576, 0.09784, 0.1147, 0.007026, 0.07721, 0.02494, 0.04925, 0.09455, 0.9575, 0.9923, 0.8495, 0.9506, 0.9674, 0.9941, 0.8569, 0.9521, 0.931, 0.9833, 0.9471, 0.9865, 0.8259, 0.9388, 0.968, 0.995, 0.9976, 0.9959, 0.9813, 0.9962, 0.9985, 0.01938, 0.01364, 0.008361, 0.01738]): _vg.add([_i], _w, 'REPLACE')
_vg = ob_large_herbivore_basic.vertex_groups.new(name='Leg FR Midsection')
for _i, _w in zip([318, 328, 329, 330, 332, 333, 334, 336, 338, 339, 340, 347, 348, 349, 350, 351, 352, 353, 354, 356, 357, 358, 359, 360, 361, 362, 363, 365, 366, 367, 368, 369, 370, 371], [0.03408, 0.1483, 0.04748, 0.01498, 0.1419, 0.04489, 0.06784, 0.05259, 0.1721, 0.06046, 0.01364, 0.945, 0.9591, 0.9613, 0.9456, 0.9782, 0.9715, 0.9715, 0.9779, 0.5462, 0.8715, 0.8693, 0.5487, 0.9438, 0.9308, 0.9342, 0.9443, 0.029, 0.03133, 0.001755, 0.04803, 0.04869, 0.05059, 0.05513]): _vg.add([_i], _w, 'REPLACE')
_vg = ob_large_herbivore_basic.vertex_groups.new(name='Leg FR Shin')
for _i, _w in zip([355, 356, 357, 358, 359, 361, 362, 364, 365, 366, 367, 368, 369, 370, 371, 372, 373, 374, 376, 377, 378, 379], [0.9194, 0.4516, 0.122, 0.1175, 0.4481, 0.02334, 0.04997, 0.5118, 0.8696, 0.7338, 0.8944, 0.07821, 0.1887, 0.7102, 0.1873, 0.4745, 0.1908, 0.4792, 0.05663, 0.193, 0.05867, 0.04909]): _vg.add([_i], _w, 'REPLACE')
_vg = ob_large_herbivore_basic.vertex_groups.new(name='Leg RR Target.001')
_vg = ob_large_herbivore_basic.vertex_groups.new(name='Leg FR IK')
_vg = ob_large_herbivore_basic.vertex_groups.new(name='Leg FR Foot')
for _i, _w in zip([355, 360, 361, 363, 364, 365, 366, 367, 368, 369, 370, 371, 372, 373, 374, 375, 376, 377, 378, 379], [0.0561, 0.02729, 0.01257, 0.01616, 0.4847, 0.09086, 0.2254, 0.07967, 0.8727, 0.7619, 0.2391, 0.7575, 0.5183, 0.8012, 0.5168, 0.988, 0.9355, 0.7965, 0.9322, 0.949]): _vg.add([_i], _w, 'REPLACE')
_m = ob_large_herbivore_basic.modifiers.new('Armature', 'ARMATURE')
_m.object = ob_large_herbivore_basic_armeture

# ---- collection membership
col_collection_1.objects.link(ob_large_herbivore_basic_armeture)
col_collection_1.objects.link(ob_large_herbivore_basic)

# ---- scene / render settings (as saved in the file)
scene.frame_start = 1; scene.frame_end = 250; scene.frame_set(0)
scene.render.engine = 'BLENDER_EEVEE_NEXT'
scene.render.resolution_percentage = 50
scene.render.dither_intensity = 0.0
scene.cycles.use_denoising = False
scene.cycles.samples = 128
scene.cycles.sampling_pattern = 'TABULATED_SOBOL'
scene.cycles.light_sampling_threshold = 0.0
scene.cycles.use_adaptive_sampling = False
scene.cycles.use_light_tree = False
scene.cycles.blur_glossy = 0.0
scene.cycles.sample_clamp_indirect = 0.0
scene.view_settings.view_transform = 'Standard'
bpy.context.view_layer.update()

# ---- added for rendering (the .blend has no active camera and no usable light): camera, sun
cam_auto = bpy.data.cameras.new('AutoCamera')
cam_auto.lens = 50.0
cam_auto.sensor_width = 36.0
cam_auto.clip_end = 1000.0
ob_auto_camera = bpy.data.objects.new('AutoCamera', cam_auto)
scene.collection.objects.link(ob_auto_camera)
ob_auto_camera.location = (40.2988, -47.4232, 42.6696)
ob_auto_camera.rotation_euler = (1.09748, -7.21219e-08, 0.694738)
scene.camera = ob_auto_camera
light_auto_sun = bpy.data.lights.new('AutoSun', 'SUN')
light_auto_sun.energy = 3.0
light_auto_sun.angle = 0.0523599
ob_auto_sun = bpy.data.objects.new('AutoSun', light_auto_sun)
scene.collection.objects.link(ob_auto_sun)
ob_auto_sun.rotation_euler = (0.872665, 0.174533, 0.523599)
bpy.context.view_layer.update()
